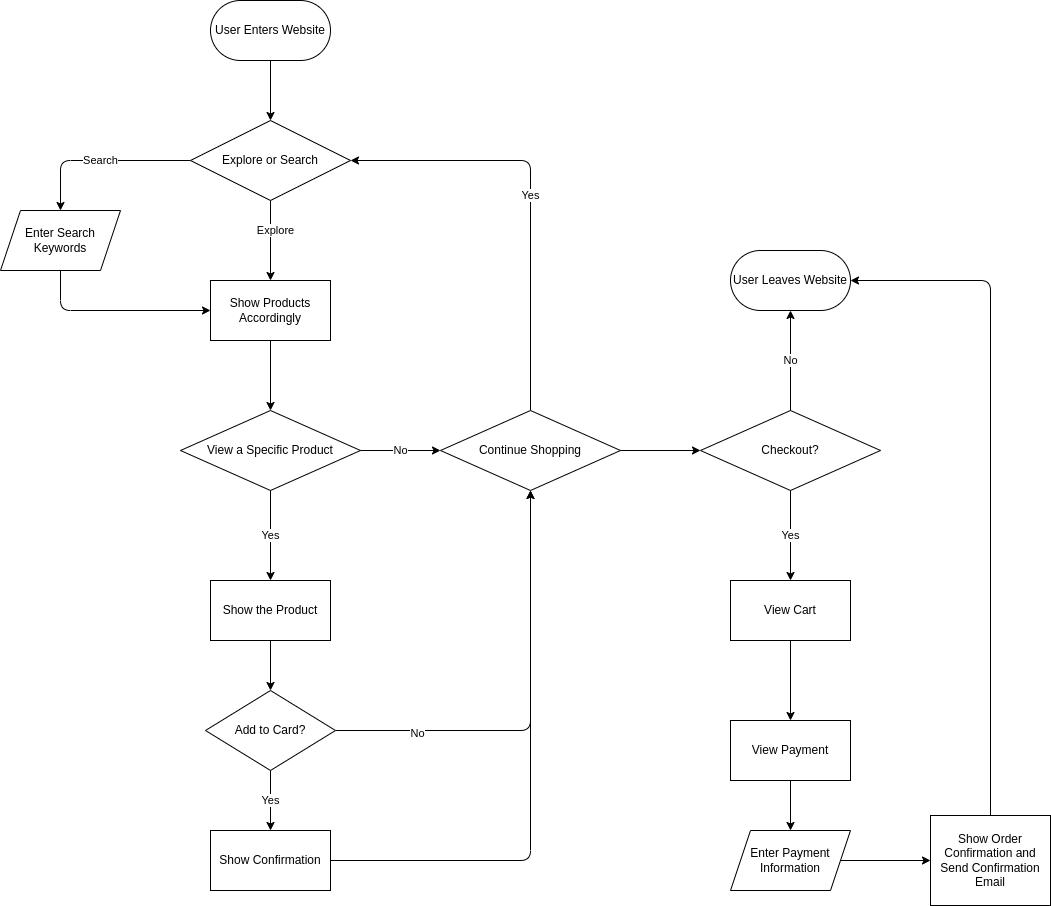

The diagram above was exported from draw.io. Its source (the exported page's mxGraphModel, read from the mxfile embedded in the PNG):
<mxGraphModel dx="1726" dy="811" grid="1" gridSize="10" guides="1" tooltips="1" connect="1" arrows="1" fold="1" page="1" pageScale="1" pageWidth="850" pageHeight="1100" math="0" shadow="0">
  <root>
    <mxCell id="0" />
    <mxCell id="1" parent="0" />
    <mxCell id="23" value="" style="edgeStyle=none;html=1;" edge="1" parent="1" source="2" target="22">
      <mxGeometry relative="1" as="geometry" />
    </mxCell>
    <mxCell id="2" value="User Enters Website" style="whiteSpace=wrap;html=1;rounded=1;arcSize=50;" vertex="1" parent="1">
      <mxGeometry x="400" y="90" width="120" height="60" as="geometry" />
    </mxCell>
    <mxCell id="25" value="Search" style="edgeStyle=none;html=1;" edge="1" parent="1" source="22" target="24">
      <mxGeometry relative="1" as="geometry">
        <Array as="points">
          <mxPoint x="250" y="250" />
        </Array>
      </mxGeometry>
    </mxCell>
    <mxCell id="27" value="" style="edgeStyle=none;html=1;" edge="1" parent="1" source="22" target="26">
      <mxGeometry relative="1" as="geometry" />
    </mxCell>
    <mxCell id="29" value="Explore" style="edgeLabel;html=1;align=center;verticalAlign=middle;resizable=0;points=[];" vertex="1" connectable="0" parent="27">
      <mxGeometry x="-0.275" y="4" relative="1" as="geometry">
        <mxPoint as="offset" />
      </mxGeometry>
    </mxCell>
    <mxCell id="22" value="Explore or Search" style="rhombus;whiteSpace=wrap;html=1;rounded=0;arcSize=0;" vertex="1" parent="1">
      <mxGeometry x="380" y="210" width="160" height="80" as="geometry" />
    </mxCell>
    <mxCell id="28" style="edgeStyle=none;html=1;entryX=0;entryY=0.5;entryDx=0;entryDy=0;" edge="1" parent="1" source="24" target="26">
      <mxGeometry relative="1" as="geometry">
        <Array as="points">
          <mxPoint x="250" y="360" />
          <mxPoint x="250" y="400" />
        </Array>
      </mxGeometry>
    </mxCell>
    <mxCell id="24" value="Enter Search Keywords" style="shape=parallelogram;perimeter=parallelogramPerimeter;whiteSpace=wrap;html=1;fixedSize=1;rounded=0;arcSize=0;" vertex="1" parent="1">
      <mxGeometry x="190" y="300" width="120" height="60" as="geometry" />
    </mxCell>
    <mxCell id="38" value="" style="edgeStyle=none;html=1;" edge="1" parent="1" source="26" target="37">
      <mxGeometry relative="1" as="geometry" />
    </mxCell>
    <mxCell id="26" value="Show Products Accordingly" style="rounded=0;whiteSpace=wrap;html=1;" vertex="1" parent="1">
      <mxGeometry x="400" y="370" width="120" height="60" as="geometry" />
    </mxCell>
    <mxCell id="40" value="No" style="edgeStyle=none;html=1;" edge="1" parent="1" source="37" target="39">
      <mxGeometry relative="1" as="geometry" />
    </mxCell>
    <mxCell id="42" value="Yes" style="edgeStyle=none;html=1;" edge="1" parent="1" source="37" target="41">
      <mxGeometry relative="1" as="geometry" />
    </mxCell>
    <mxCell id="37" value="View a Specific Product" style="rhombus;whiteSpace=wrap;html=1;rounded=0;" vertex="1" parent="1">
      <mxGeometry x="370" y="500" width="180" height="80" as="geometry" />
    </mxCell>
    <mxCell id="50" value="Yes" style="edgeStyle=none;html=1;entryX=1;entryY=0.5;entryDx=0;entryDy=0;" edge="1" parent="1" source="39" target="22">
      <mxGeometry relative="1" as="geometry">
        <Array as="points">
          <mxPoint x="720" y="250" />
        </Array>
      </mxGeometry>
    </mxCell>
    <mxCell id="52" value="" style="edgeStyle=none;html=1;" edge="1" parent="1" source="39" target="51">
      <mxGeometry relative="1" as="geometry" />
    </mxCell>
    <mxCell id="39" value="Continue Shopping" style="rhombus;whiteSpace=wrap;html=1;rounded=0;" vertex="1" parent="1">
      <mxGeometry x="630" y="500" width="180" height="80" as="geometry" />
    </mxCell>
    <mxCell id="44" value="" style="edgeStyle=none;html=1;" edge="1" parent="1" source="41" target="43">
      <mxGeometry relative="1" as="geometry" />
    </mxCell>
    <mxCell id="41" value="Show the Product" style="whiteSpace=wrap;html=1;rounded=0;" vertex="1" parent="1">
      <mxGeometry x="400" y="670" width="120" height="60" as="geometry" />
    </mxCell>
    <mxCell id="46" value="Yes" style="edgeStyle=none;html=1;" edge="1" parent="1" source="43" target="45">
      <mxGeometry relative="1" as="geometry" />
    </mxCell>
    <mxCell id="48" style="edgeStyle=none;html=1;exitX=1;exitY=0.5;exitDx=0;exitDy=0;entryX=0.5;entryY=1;entryDx=0;entryDy=0;" edge="1" parent="1" source="43" target="39">
      <mxGeometry relative="1" as="geometry">
        <Array as="points">
          <mxPoint x="720" y="820" />
        </Array>
      </mxGeometry>
    </mxCell>
    <mxCell id="49" value="No" style="edgeLabel;html=1;align=center;verticalAlign=middle;resizable=0;points=[];" vertex="1" connectable="0" parent="48">
      <mxGeometry x="-0.6276" y="-2" relative="1" as="geometry">
        <mxPoint as="offset" />
      </mxGeometry>
    </mxCell>
    <mxCell id="43" value="Add to Card?" style="rhombus;whiteSpace=wrap;html=1;rounded=0;" vertex="1" parent="1">
      <mxGeometry x="395" y="780" width="130" height="80" as="geometry" />
    </mxCell>
    <mxCell id="47" style="edgeStyle=none;html=1;entryX=0.5;entryY=1;entryDx=0;entryDy=0;" edge="1" parent="1" source="45" target="39">
      <mxGeometry relative="1" as="geometry">
        <Array as="points">
          <mxPoint x="720" y="950" />
        </Array>
      </mxGeometry>
    </mxCell>
    <mxCell id="45" value="Show Confirmation" style="whiteSpace=wrap;html=1;rounded=0;" vertex="1" parent="1">
      <mxGeometry x="400" y="920" width="120" height="60" as="geometry" />
    </mxCell>
    <mxCell id="54" value="No" style="edgeStyle=none;html=1;" edge="1" parent="1" source="51" target="53">
      <mxGeometry relative="1" as="geometry" />
    </mxCell>
    <mxCell id="56" value="Yes" style="edgeStyle=none;html=1;" edge="1" parent="1" source="51" target="55">
      <mxGeometry relative="1" as="geometry" />
    </mxCell>
    <mxCell id="51" value="Checkout?" style="rhombus;whiteSpace=wrap;html=1;rounded=0;" vertex="1" parent="1">
      <mxGeometry x="890" y="500" width="180" height="80" as="geometry" />
    </mxCell>
    <mxCell id="53" value="User Leaves Website" style="whiteSpace=wrap;html=1;rounded=1;arcSize=50;" vertex="1" parent="1">
      <mxGeometry x="920" y="340" width="120" height="60" as="geometry" />
    </mxCell>
    <mxCell id="58" value="" style="edgeStyle=none;html=1;" edge="1" parent="1" source="55" target="57">
      <mxGeometry relative="1" as="geometry" />
    </mxCell>
    <mxCell id="55" value="View Cart" style="whiteSpace=wrap;html=1;rounded=0;" vertex="1" parent="1">
      <mxGeometry x="920" y="670" width="120" height="60" as="geometry" />
    </mxCell>
    <mxCell id="60" value="" style="edgeStyle=none;html=1;" edge="1" parent="1" source="57" target="59">
      <mxGeometry relative="1" as="geometry" />
    </mxCell>
    <mxCell id="57" value="View Payment" style="whiteSpace=wrap;html=1;rounded=0;" vertex="1" parent="1">
      <mxGeometry x="920" y="810" width="120" height="60" as="geometry" />
    </mxCell>
    <mxCell id="62" value="" style="edgeStyle=none;html=1;" edge="1" parent="1" source="59" target="61">
      <mxGeometry relative="1" as="geometry" />
    </mxCell>
    <mxCell id="59" value="Enter Payment Information" style="shape=parallelogram;perimeter=parallelogramPerimeter;whiteSpace=wrap;html=1;fixedSize=1;rounded=0;" vertex="1" parent="1">
      <mxGeometry x="920" y="920" width="120" height="60" as="geometry" />
    </mxCell>
    <mxCell id="65" style="edgeStyle=none;html=1;entryX=1;entryY=0.5;entryDx=0;entryDy=0;" edge="1" parent="1" source="61" target="53">
      <mxGeometry relative="1" as="geometry">
        <Array as="points">
          <mxPoint x="1180" y="370" />
        </Array>
      </mxGeometry>
    </mxCell>
    <mxCell id="61" value="Show Order Confirmation and Send Confirmation Email" style="whiteSpace=wrap;html=1;rounded=0;" vertex="1" parent="1">
      <mxGeometry x="1120" y="905" width="120" height="90" as="geometry" />
    </mxCell>
  </root>
</mxGraphModel>